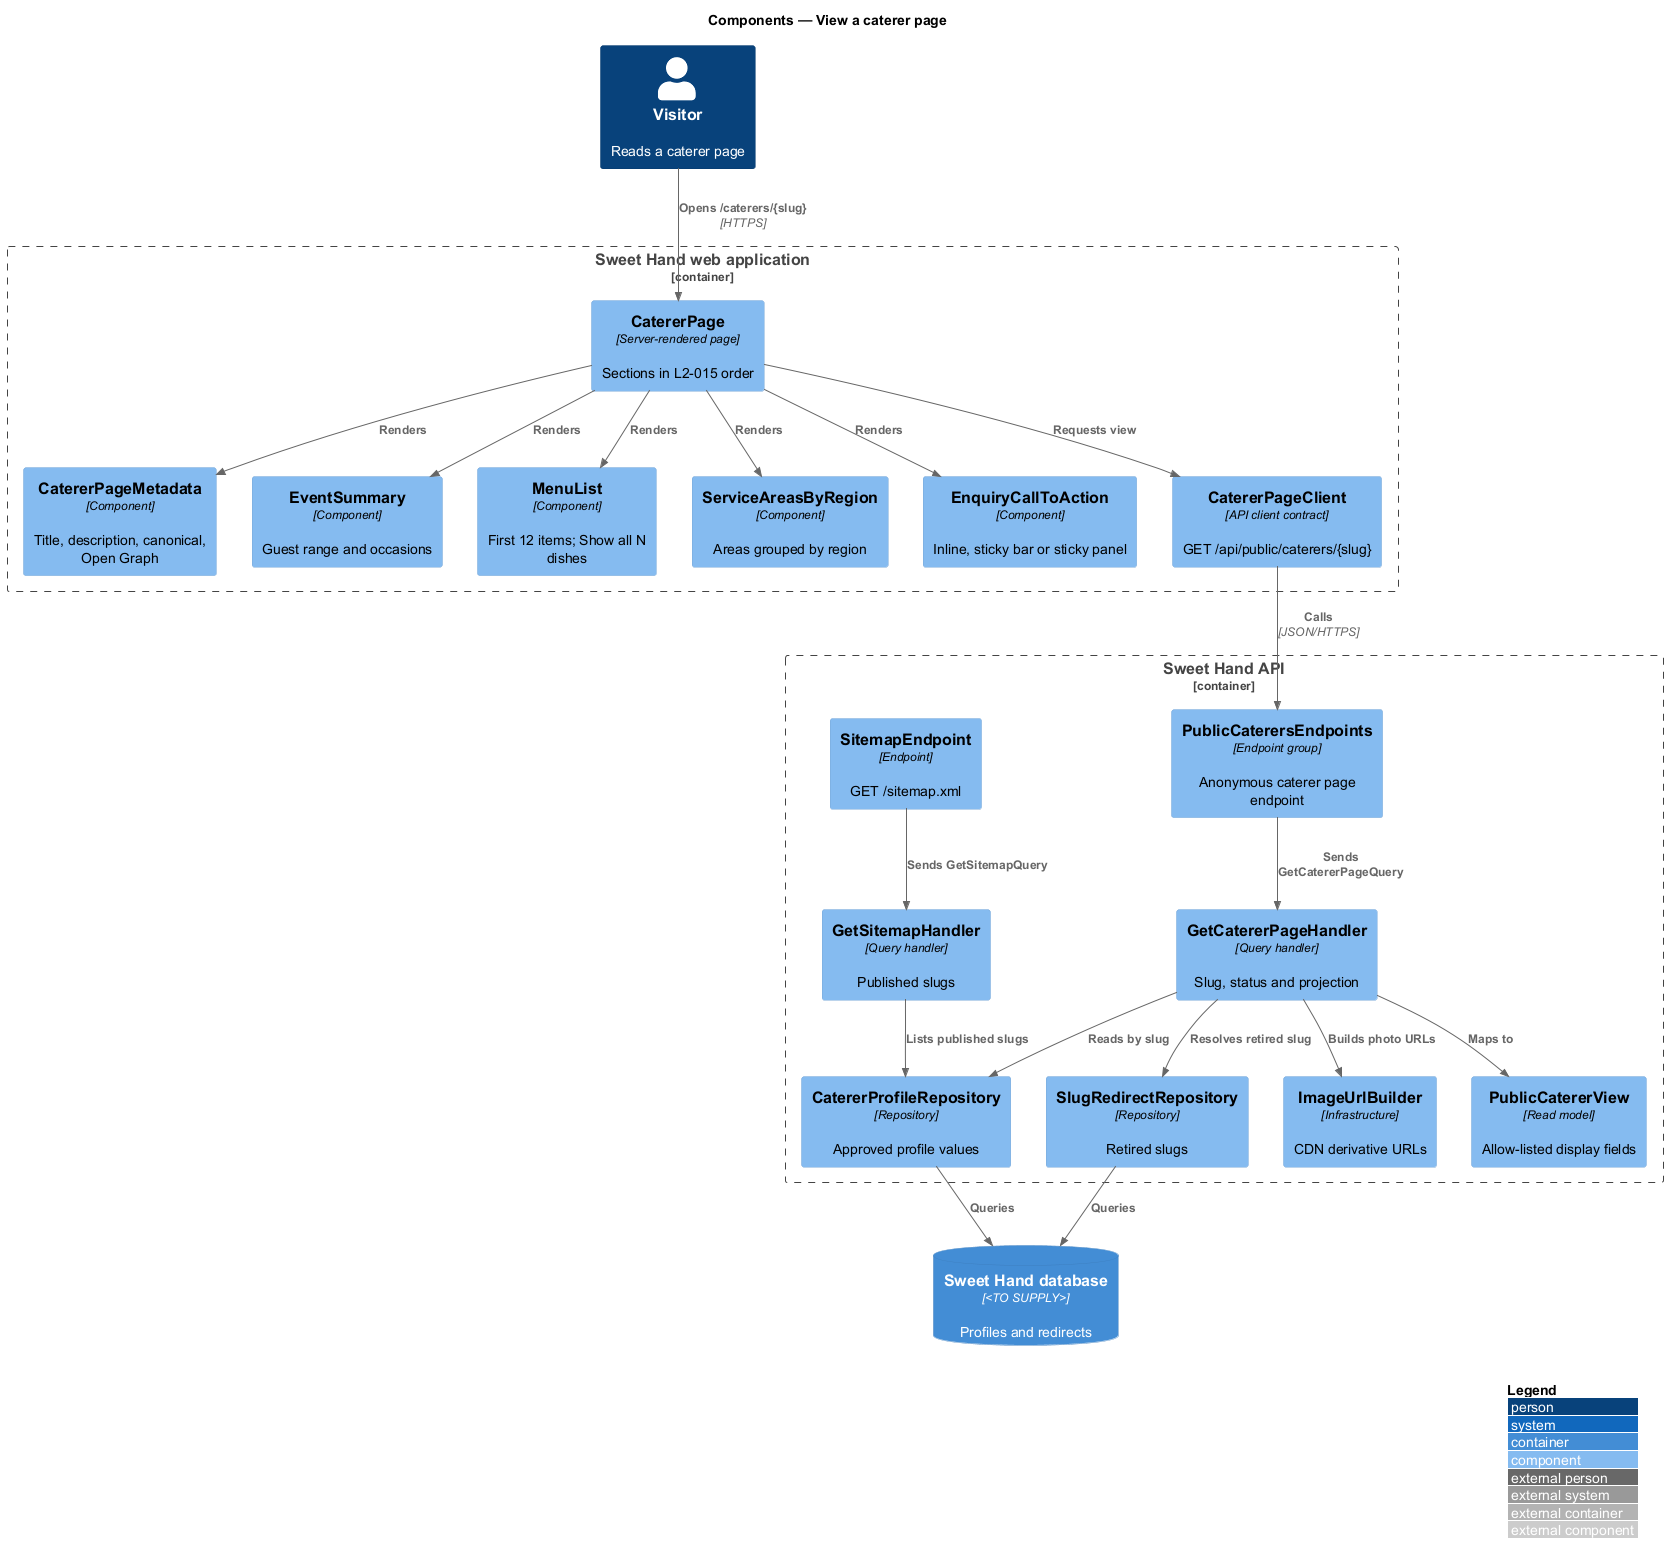

The diagram above was rendered by PlantUML. Its source (embedded in the PNG):
@startuml
!include <C4/C4_Component>
LAYOUT_WITH_LEGEND()
title Components — View a caterer page

Person(visitor, "Visitor", "Reads a caterer page")
Container_Boundary(web, "Sweet Hand web application") {
  Component(page, "CatererPage", "Server-rendered page", "Sections in L2-015 order")
  Component(meta, "CatererPageMetadata", "Component", "Title, description, canonical, Open Graph")
  Component(summary, "EventSummary", "Component", "Guest range and occasions")
  Component(menu, "MenuList", "Component", "First 12 items; Show all N dishes")
  Component(areas, "ServiceAreasByRegion", "Component", "Areas grouped by region")
  Component(cta, "EnquiryCallToAction", "Component", "Inline, sticky bar or sticky panel")
  Component(client, "CatererPageClient", "API client contract", "GET /api/public/caterers/{slug}")
}
Container_Boundary(api, "Sweet Hand API") {
  Component(endpoints, "PublicCaterersEndpoints", "Endpoint group", "Anonymous caterer page endpoint")
  Component(sitemap, "SitemapEndpoint", "Endpoint", "GET /sitemap.xml")
  Component(handler, "GetCatererPageHandler", "Query handler", "Slug, status and projection")
  Component(view, "PublicCatererView", "Read model", "Allow-listed display fields")
  Component(sitemapH, "GetSitemapHandler", "Query handler", "Published slugs")
  Component(repo, "CatererProfileRepository", "Repository", "Approved profile values")
  Component(redirects, "SlugRedirectRepository", "Repository", "Retired slugs")
  Component(images, "ImageUrlBuilder", "Infrastructure", "CDN derivative URLs")
}
ContainerDb(db, "Sweet Hand database", "<TO SUPPLY>", "Profiles and redirects")

Rel(visitor, page, "Opens /caterers/{slug}", "HTTPS")
Rel(page, meta, "Renders")
Rel(page, summary, "Renders")
Rel(page, menu, "Renders")
Rel(page, areas, "Renders")
Rel(page, cta, "Renders")
Rel(page, client, "Requests view")
Rel(client, endpoints, "Calls", "JSON/HTTPS")
Rel(endpoints, handler, "Sends GetCatererPageQuery")
Rel(handler, repo, "Reads by slug")
Rel(handler, redirects, "Resolves retired slug")
Rel(handler, images, "Builds photo URLs")
Rel(handler, view, "Maps to")
Rel(sitemap, sitemapH, "Sends GetSitemapQuery")
Rel(sitemapH, repo, "Lists published slugs")
Rel(repo, db, "Queries")
Rel(redirects, db, "Queries")
@enduml